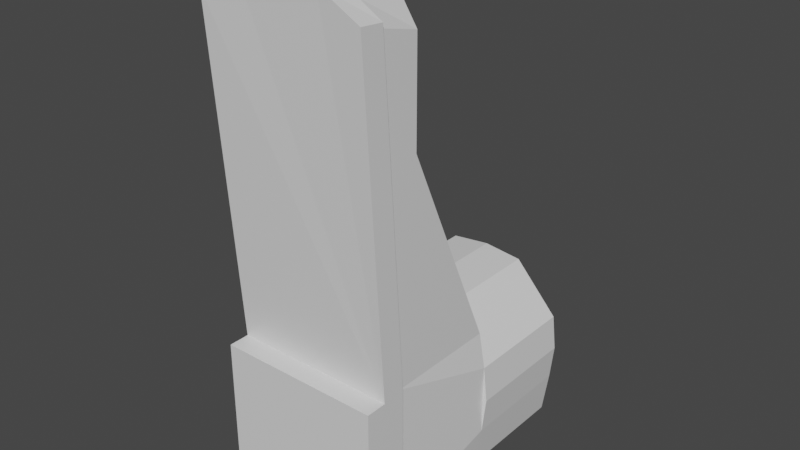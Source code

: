 # Source: boot_original.blend  (saved by Blender 2.82.7; exported with 4.5.12 LTS)
import bpy
from mathutils import Matrix  # noqa: F401  (used for matrix-valued properties, if any)

bpy.ops.wm.read_factory_settings(use_empty=True)
scene = bpy.context.scene
scene.name = 'Scene'

# ---- collections
col_collection = bpy.data.collections.new('Collection'); scene.collection.children.link(col_collection)

# ---- materials (node trees are filled in below, after node groups)
mat_material = bpy.data.materials.new('Material')
mat_material.alpha_threshold = 0.0
mat_material.use_transparent_shadow = False
mat_material.line_color = (0.0, 0.0, 0.0, 1.0)

# ---- material node trees
mat_material.use_nodes = True; mat_material.node_tree.nodes.clear()
_N = mat_material.node_tree.nodes; _L = mat_material.node_tree.links
n0 = _N.new('ShaderNodeOutputMaterial'); n0.name = 'Material Output'; n0.location = (300, 300)
n1 = _N.new('ShaderNodeBsdfPrincipled'); n1.name = 'Principled BSDF'; n1.location = (10, 300)
n1.distribution = 'GGX'
n1.subsurface_method = 'BURLEY'
n1.inputs[2].default_value = 0.4
n1.inputs[3].default_value = 1.45
n1.inputs[27].default_value = (0.0, 0.0, 0.0, 1.0)
n1.inputs[28].default_value = 1.0
_L.new(n1.outputs[0], n0.inputs[0])
n0.is_active_output = True

# ---- world
world_world = bpy.data.worlds.new('World'); scene.world = world_world
world_world.use_nodes = True; world_world.node_tree.nodes.clear()
_N = world_world.node_tree.nodes; _L = world_world.node_tree.links
n0 = _N.new('ShaderNodeOutputWorld'); n0.name = 'World Output'; n0.location = (300, 300)
n1 = _N.new('ShaderNodeBackground'); n1.name = 'Background'; n1.location = (10, 300)
n1.inputs[0].default_value = (0.05088, 0.05088, 0.05088, 1.0)
_L.new(n1.outputs[0], n0.inputs[0])
n0.is_active_output = True
world_world.color = (0.05088, 0.05088, 0.05088)
world_world.use_sun_shadow = False
world_world.sun_shadow_jitter_overblur = 0.0

# ---- meshes
me_cube = bpy.data.meshes.new('Cube')
me_cube.from_pydata([(0.35, 0.1411, 1.0), (0.35, 0.559, -1.031), (-0.3643, -0.1441, -1.023), (0.3643, -0.05154, -0.3696), (-0.35, 0.1411, 1.0), (-0.35, 0.559, -1.031), (-0.35, 0.05118, -0.3696), (0.35, 0.05118, -0.3696), (0.35, 0.559, -0.3696), (-0.35, 0.559, -0.3696), (0.0, 0.6875, -0.2906), (0.0, 0.2696, 1.122), (-0.175, 0.6644, -0.3103), (-0.175, 0.2465, 1.096), (0.175, 0.2465, 1.096), (0.175, 0.6644, -0.3103), (0.0, 0.2696, 0.5617), (-0.175, 0.2465, 0.5617), (-0.35, 0.1411, 0.5617), (0.175, 0.2465, 0.5617), (0.35, 0.1411, 0.5617), (-0.3643, 0.05324, -0.3696), (0.3643, 0.05324, -0.3696), (-0.3643, -0.05154, -0.3696), (-0.35, 0.05118, -1.0), (0.0, -0.04722, 1.177), (-0.35, -0.04722, 1.047), (0.175, -0.04722, 1.15), (0.35, 0.05118, -1.0), (-0.175, -0.04722, 1.15), (0.35, -0.04722, 1.047), (-0.3643, 0.05324, -1.023), (-0.3643, -0.05154, -1.023), (-0.3643, -0.1499, 1.078), (0.3643, -0.1499, 1.078), (0.3643, -0.05154, -1.023), (-0.1822, -0.1499, 1.177), (0.3643, -0.04516, 1.069), (0.1822, -0.1499, 1.177), (0.0, -0.1499, 1.205), (0.0, -0.04516, 1.204), (0.1822, -0.04516, 1.176), (-0.1822, -0.04516, 1.176), (-0.3643, -0.04516, 1.069), (0.3643, 0.05324, -1.023), (-0.3643, -0.1441, -0.3696), (0.3643, -0.1441, -0.3696), (0.3643, -0.1441, -1.023), (0.0, -0.1441, -1.112), (0.0, 0.05324, -1.112), (0.0, -0.05154, -1.112), (0.0, 1.086, -0.2906), (-2.98e-07, 0.559, -1.105), (0.3956, 0.559, -0.6848), (-0.387, 0.559, -0.6848), (-0.3728, 1.08, -0.8424), (0.175, 0.559, -1.079), (0.3785, 1.08, -0.8424), (-0.35, 1.08, -1.031), (0.35, 1.08, -1.031), (-0.1732, 1.08, -1.079), (-0.1732, 0.559, -1.079), (0.175, 1.08, -1.079), (0.3785, 0.559, -0.8424), (-0.3728, 0.559, -0.8424), (-0.387, 1.08, -0.6848), (0.3956, 1.08, -0.6848), (-0.3728, 0.559, -0.5272), (-2.98e-07, 1.08, -1.105), (0.3785, 0.559, -0.5272), (0.175, 1.086, -0.3103), (-0.175, 1.086, -0.3103), (0.1822, -0.1441, -1.087), (0.1822, 0.05324, -1.087), (0.1822, -0.05154, -1.087), (-0.1822, -0.05154, -1.087), (-0.1822, 0.05324, -1.087), (-0.1822, -0.1441, -1.087), (0.0, 0.05118, -1.078), (0.175, 0.05118, -1.054), (-0.175, 0.05118, -1.054), (-0.3728, 1.08, -0.5272), (0.3785, 1.08, -0.5272), (9.407e-05, 1.086, -0.3177), (-0.3501, 1.08, -0.8361), (0.3557, 1.08, -0.8361), (-0.3287, 1.08, -1.013), (0.3289, 1.08, -1.013), (-0.1626, 1.08, -1.058), (0.1645, 1.08, -1.058), (-0.3635, 1.08, -0.6881), (0.3717, 1.08, -0.6881), (9.379e-05, 1.08, -1.083), (0.1645, 1.086, -0.3362), (-0.1643, 1.086, -0.3362), (-0.3501, 1.08, -0.54), (0.3557, 1.08, -0.54), (0.0003627, 0.07393, -0.3951), (-0.2855, 0.06886, -0.8183), (0.2906, 0.06886, -0.8183), (-0.268, 0.06886, -0.9627), (0.2688, 0.06886, -0.9627), (-0.1324, 0.06886, -0.9994), (0.1346, 0.06886, -0.9994), (-0.2964, 0.06886, -0.6974), (0.3037, 0.06886, -0.6974), (0.0003624, 0.06886, -1.019), (0.1346, 0.07371, -0.4102), (-0.1338, 0.07371, -0.4102), (-0.2855, 0.06886, -0.5765), (0.2906, 0.06886, -0.5765)], [], [(0, 14, 27, 30), (47, 46, 45, 2, 77, 48, 72), (25, 29, 42, 40), (1, 28, 79, 56), (1, 63, 53, 69, 8, 7, 28), (81, 71, 94, 95), (8, 15, 19, 20), (11, 16, 17, 13), (13, 17, 18, 4), (14, 19, 16, 11), (3, 23, 45, 46), (18, 17, 12, 9), (16, 19, 15, 10), (20, 19, 14, 0), (17, 16, 10, 12), (26, 6, 21, 43), (24, 80, 76, 31), (28, 7, 22, 44), (29, 26, 43, 42), (29, 25, 11, 13), (26, 29, 13, 4), (24, 6, 9, 67, 54, 64, 5), (25, 27, 14, 11), (27, 25, 40, 41), (30, 27, 41, 37), (32, 23, 21, 31), (39, 40, 42, 36), (38, 41, 40, 39), (36, 42, 43, 33), (44, 22, 3, 35), (31, 76, 75, 32), (37, 41, 38, 34), (7, 8, 20, 0, 30), (21, 23, 33, 43), (21, 6, 24, 31), (15, 8, 69), (3, 22, 37, 34), (9, 6, 26, 4, 18), (23, 3, 34, 38, 39, 36, 33), (22, 7, 30, 37), (23, 32, 2, 45), (35, 3, 46, 47), (32, 75, 77, 2), (49, 78, 79, 73), (48, 50, 74, 72), (50, 49, 73, 74), (61, 5, 58, 60), (69, 53, 66, 82), (67, 12, 71, 81), (10, 15, 70, 51), (56, 52, 68, 62), (1, 56, 62, 59), (52, 61, 60, 68), (5, 64, 55, 58), (15, 69, 82, 70), (12, 10, 51, 71), (64, 54, 65, 55), (63, 1, 59, 57), (53, 63, 57, 66), (54, 67, 81, 65), (9, 12, 67), (74, 73, 44, 35), (72, 74, 35, 47), (77, 75, 50, 48), (75, 76, 49, 50), (73, 79, 28, 44), (76, 80, 78, 49), (56, 79, 78, 52), (61, 80, 24, 5), (52, 78, 80, 61), (57, 59, 87, 85), (51, 70, 93, 83), (58, 55, 84, 86), (59, 62, 89, 87), (55, 65, 90, 84), (60, 58, 86, 88), (65, 81, 95, 90), (66, 57, 85, 91), (82, 66, 91, 96), (68, 60, 88, 92), (62, 68, 92, 89), (70, 82, 96, 93), (71, 51, 83, 94), (95, 94, 108, 109), (87, 89, 103, 101), (85, 87, 101, 99), (90, 95, 109, 104), (88, 86, 100, 102), (96, 91, 105, 110), (84, 90, 104, 98), (89, 92, 106, 103), (91, 85, 99, 105), (94, 83, 97, 108), (92, 88, 102, 106), (83, 93, 107, 97), (93, 96, 110, 107), (86, 84, 98, 100), (101, 103, 106, 102, 100, 98, 104, 109, 108, 97, 107, 110, 105, 99)])
_uv = me_cube.uv_layers.new(name='UVMap')
_uv.uv.foreach_set('vector', [0.625, 0.5, 0.6875, 0.5, 0.6875, 0.6862, 0.625, 0.6629, 0.375, 0.75, 0.4528, 0.75, 0.4528, 1.0, 0.375, 1.0, 0.375, 0.9375, 0.375, 0.875, 0.375, 0.8125, 0.75, 0.6897, 0.8125, 0.6862, 0.8125, 0.6862, 0.75, 0.6897, 0.375, 0.5, 0.375, 0.7086, 0.3125, 0.7086, 0.375, 0.4375, 0.375, 0.5, 0.3947, 0.5, 0.4144, 0.5, 0.4341, 0.5, 0.4538, 0.5, 0.452, 0.6946, 0.375, 0.7086, 0.4341, 0.25, 0.4538, 0.3125, 0.4538, 0.3125, 0.4341, 0.25, 0.4538, 0.5, 0.4538, 0.4375, 0.5359, 0.4375, 0.5397, 0.5, 0.625, 0.375, 0.5345, 0.375, 0.5359, 0.3125, 0.625, 0.3125, 0.625, 0.3125, 0.5359, 0.3125, 0.5397, 0.25, 0.625, 0.25, 0.625, 0.4375, 0.5359, 0.4375, 0.5345, 0.375, 0.625, 0.375, 0.4528, 0.75, 0.4528, 1.0, 0.4528, 1.0, 0.4528, 0.75, 0.5397, 0.25, 0.5359, 0.3125, 0.4538, 0.3125, 0.4538, 0.25, 0.5345, 0.375, 0.5359, 0.4375, 0.4538, 0.4375, 0.4538, 0.375, 0.5397, 0.5, 0.5359, 0.4375, 0.625, 0.4375, 0.625, 0.5, 0.5359, 0.3125, 0.5345, 0.375, 0.4538, 0.375, 0.4538, 0.3125, 0.625, 0.0871, 0.452, 0.05544, 0.4531, 0.05564, 0.625, 0.0871, 0.125, 0.7086, 0.1875, 0.7086, 0.1875, 0.7086, 0.125, 0.7086, 0.375, 0.7086, 0.452, 0.6946, 0.4531, 0.6944, 0.375, 0.7086, 0.8125, 0.6862, 0.875, 0.6629, 0.875, 0.6629, 0.8125, 0.6862, 0.8125, 0.6862, 0.75, 0.6897, 0.75, 0.5, 0.8125, 0.5, 0.875, 0.6629, 0.8125, 0.6862, 0.8125, 0.5, 0.875, 0.5, 0.375, 0.04136, 0.452, 0.05544, 0.4538, 0.25, 0.4341, 0.25, 0.4144, 0.25, 0.3947, 0.25, 0.375, 0.25, 0.75, 0.6897, 0.6875, 0.6862, 0.6875, 0.5, 0.75, 0.5, 0.6875, 0.6862, 0.75, 0.6897, 0.75, 0.6897, 0.6875, 0.6862, 0.625, 0.6629, 0.6875, 0.6862, 0.6875, 0.6862, 0.625, 0.6629, 0.375, 0.0, 0.4528, 0.0, 0.4531, 0.05564, 0.375, 0.04136, 0.75, 0.75, 0.75, 0.6897, 0.8125, 0.6862, 0.8125, 0.75, 0.6875, 0.75, 0.6875, 0.6862, 0.75, 0.6897, 0.75, 0.75, 0.8125, 0.75, 0.8125, 0.6862, 0.875, 0.6629, 0.875, 0.75, 0.375, 0.7086, 0.4531, 0.6944, 0.4528, 0.75, 0.375, 0.75, 0.125, 0.7086, 0.1875, 0.7086, 0.1875, 0.75, 0.125, 0.75, 0.625, 0.6629, 0.6875, 0.6862, 0.6875, 0.75, 0.625, 0.75, 0.452, 0.6946, 0.4538, 0.5, 0.5397, 0.5, 0.625, 0.5, 0.625, 0.6629, 0.4531, 0.05564, 0.4528, 0.0, 0.625, 0.0, 0.625, 0.0871, 0.4531, 0.05564, 0.452, 0.05544, 0.375, 0.04136, 0.375, 0.04136, 0.4538, 0.4375, 0.4538, 0.5, 0.4341, 0.5, 0.4528, 0.75, 0.4531, 0.6944, 0.625, 0.6629, 0.625, 0.75, 0.4538, 0.25, 0.452, 0.05544, 0.625, 0.0871, 0.625, 0.25, 0.5397, 0.25, 0.4528, 1.0, 0.4528, 0.75, 0.625, 0.75, 0.625, 0.8125, 0.625, 0.875, 0.625, 0.9375, 0.625, 1.0, 0.4531, 0.6944, 0.452, 0.6946, 0.625, 0.6629, 0.625, 0.6629, 0.4528, 0.0, 0.375, 0.0, 0.375, 0.0, 0.4528, 0.0, 0.375, 0.75, 0.4528, 0.75, 0.4528, 0.75, 0.375, 0.75, 0.125, 0.75, 0.1875, 0.75, 0.1875, 0.75, 0.125, 0.75, 0.25, 0.7086, 0.25, 0.7086, 0.3125, 0.7086, 0.3125, 0.7086, 0.25, 0.75, 0.25, 0.75, 0.3125, 0.75, 0.3125, 0.75, 0.25, 0.75, 0.25, 0.7086, 0.3125, 0.7086, 0.3125, 0.75, 0.375, 0.3132, 0.375, 0.25, 0.375, 0.25, 0.375, 0.3132, 0.4341, 0.5, 0.4144, 0.5, 0.4144, 0.5, 0.4341, 0.5, 0.4341, 0.25, 0.4538, 0.3125, 0.4538, 0.3125, 0.4341, 0.25, 0.4538, 0.375, 0.4538, 0.4375, 0.4538, 0.4375, 0.4538, 0.375, 0.375, 0.4375, 0.375, 0.375, 0.375, 0.375, 0.375, 0.4375, 0.375, 0.5, 0.375, 0.4375, 0.375, 0.4375, 0.375, 0.5, 0.375, 0.375, 0.375, 0.3132, 0.375, 0.3132, 0.375, 0.375, 0.375, 0.25, 0.3947, 0.25, 0.3947, 0.25, 0.375, 0.25, 0.4538, 0.4375, 0.4341, 0.5, 0.4341, 0.5, 0.4538, 0.4375, 0.4538, 0.3125, 0.4538, 0.375, 0.4538, 0.375, 0.4538, 0.3125, 0.3947, 0.25, 0.4144, 0.25, 0.4144, 0.25, 0.3947, 0.25, 0.3947, 0.5, 0.375, 0.5, 0.375, 0.5, 0.3947, 0.5, 0.4144, 0.5, 0.3947, 0.5, 0.3947, 0.5, 0.4144, 0.5, 0.4144, 0.25, 0.4341, 0.25, 0.4341, 0.25, 0.4144, 0.25, 0.4538, 0.25, 0.4538, 0.3125, 0.4341, 0.25, 0.3125, 0.75, 0.3125, 0.7086, 0.375, 0.7086, 0.375, 0.75, 0.3125, 0.75, 0.3125, 0.75, 0.375, 0.75, 0.375, 0.75, 0.1875, 0.75, 0.1875, 0.75, 0.25, 0.75, 0.25, 0.75, 0.1875, 0.75, 0.1875, 0.7086, 0.25, 0.7086, 0.25, 0.75, 0.3125, 0.7086, 0.3125, 0.7086, 0.375, 0.7086, 0.375, 0.7086, 0.1875, 0.7086, 0.1875, 0.7086, 0.25, 0.7086, 0.25, 0.7086, 0.375, 0.4375, 0.3125, 0.7086, 0.25, 0.7086, 0.375, 0.375, 0.375, 0.3132, 0.1875, 0.7086, 0.125, 0.7086, 0.375, 0.25, 0.375, 0.375, 0.25, 0.7086, 0.1875, 0.7086, 0.375, 0.3132, 0.3947, 0.5, 0.375, 0.5, 0.375, 0.5, 0.3947, 0.5, 0.4538, 0.375, 0.4538, 0.4375, 0.4538, 0.4375, 0.4538, 0.375, 0.375, 0.25, 0.3947, 0.25, 0.3947, 0.25, 0.375, 0.25, 0.375, 0.5, 0.375, 0.4375, 0.375, 0.4375, 0.375, 0.5, 0.3947, 0.25, 0.4144, 0.25, 0.4144, 0.25, 0.3947, 0.25, 0.375, 0.3132, 0.375, 0.25, 0.375, 0.25, 0.375, 0.3132, 0.4144, 0.25, 0.4341, 0.25, 0.4341, 0.25, 0.4144, 0.25, 0.4144, 0.5, 0.3947, 0.5, 0.3947, 0.5, 0.4144, 0.5, 0.4341, 0.5, 0.4144, 0.5, 0.4144, 0.5, 0.4341, 0.5, 0.375, 0.375, 0.375, 0.3132, 0.375, 0.3132, 0.375, 0.375, 0.375, 0.4375, 0.375, 0.375, 0.375, 0.375, 0.375, 0.4375, 0.4538, 0.4375, 0.4341, 0.5, 0.4341, 0.5, 0.4538, 0.4375, 0.4538, 0.3125, 0.4538, 0.375, 0.4538, 0.375, 0.4538, 0.3125, 0.4341, 0.25, 0.4538, 0.3125, 0.4538, 0.3125, 0.4341, 0.25, 0.375, 0.5, 0.375, 0.4375, 0.375, 0.4375, 0.375, 0.5, 0.3947, 0.5, 0.375, 0.5, 0.375, 0.5, 0.3947, 0.5, 0.4144, 0.25, 0.4341, 0.25, 0.4341, 0.25, 0.4144, 0.25, 0.375, 0.3132, 0.375, 0.25, 0.375, 0.25, 0.375, 0.3132, 0.4341, 0.5, 0.4144, 0.5, 0.4144, 0.5, 0.4341, 0.5, 0.3947, 0.25, 0.4144, 0.25, 0.4144, 0.25, 0.3947, 0.25, 0.375, 0.4375, 0.375, 0.375, 0.375, 0.375, 0.375, 0.4375, 0.4144, 0.5, 0.3947, 0.5, 0.3947, 0.5, 0.4144, 0.5, 0.4538, 0.3125, 0.4538, 0.375, 0.4538, 0.375, 0.4538, 0.3125, 0.375, 0.375, 0.375, 0.3132, 0.375, 0.3132, 0.375, 0.375, 0.4538, 0.375, 0.4538, 0.4375, 0.4538, 0.4375, 0.4538, 0.375, 0.4538, 0.4375, 0.4341, 0.5, 0.4341, 0.5, 0.4538, 0.4375, 0.375, 0.25, 0.3947, 0.25, 0.3947, 0.25, 0.375, 0.25, 0.375, 0.5, 0.375, 0.4375, 0.375, 0.375, 0.375, 0.3132, 0.375, 0.25, 0.3947, 0.25, 0.4144, 0.25, 0.4341, 0.25, 0.4538, 0.3125, 0.4538, 0.375, 0.4538, 0.4375, 0.4341, 0.5, 0.4144, 0.5, 0.3947, 0.5])
me_cube.materials.append(mat_material)
me_cube.use_remesh_preserve_volume = False
me_cube.use_remesh_preserve_attributes = False
me_cube.use_mirror_vertex_groups = False
me_cube.update()

# ---- objects
ob_boot = bpy.data.objects.new('Boot', me_cube)

# ---- transforms, parenting, visibility, modifiers, constraints
ob_boot.location = (0.0, 0.0, 0.0)
ob_boot.lock_rotations_4d = False
ob_boot.empty_display_type = 'ARROWS'
ob_boot.lineart.crease_threshold = 0.0

# ---- collection membership
col_collection.objects.link(ob_boot)

# ---- scene / render settings (as saved in the file)
scene.frame_start = 1; scene.frame_end = 250; scene.frame_set(1)
scene.render.engine = 'BLENDER_EEVEE_NEXT'
scene.cycles.use_denoising = False
scene.cycles.samples = 128
scene.cycles.sampling_pattern = 'TABULATED_SOBOL'
scene.cycles.use_adaptive_sampling = False
scene.cycles.use_light_tree = False
scene.view_settings.view_transform = 'Filmic'
bpy.context.view_layer.update()

# ---- added for rendering (the .blend has no active camera and no usable light): camera, sun
cam_auto = bpy.data.cameras.new('AutoCamera')
cam_auto.lens = 50.0
cam_auto.sensor_width = 36.0
cam_auto.clip_end = 1000.0
ob_auto_camera = bpy.data.objects.new('AutoCamera', cam_auto)
scene.collection.objects.link(ob_auto_camera)
ob_auto_camera.location = (2.53936, -2.57385, 2.07454)
ob_auto_camera.rotation_euler = (1.09748, -7.21219e-08, 0.694738)
scene.camera = ob_auto_camera
light_auto_sun = bpy.data.lights.new('AutoSun', 'SUN')
light_auto_sun.energy = 3.0
light_auto_sun.angle = 0.0523599
ob_auto_sun = bpy.data.objects.new('AutoSun', light_auto_sun)
scene.collection.objects.link(ob_auto_sun)
ob_auto_sun.rotation_euler = (0.872665, 0.174533, 0.523599)
bpy.context.view_layer.update()
